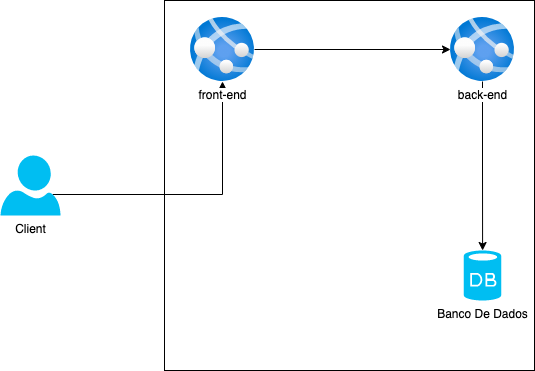

The diagram above was exported from draw.io. Its source (the exported page's mxGraphModel, read from the mxfile embedded in the PNG):
<mxGraphModel dx="202" dy="235" grid="1" gridSize="10" guides="1" tooltips="1" connect="1" arrows="1" fold="1" page="1" pageScale="1" pageWidth="827" pageHeight="1169" math="0" shadow="0">
  <root>
    <mxCell id="0" />
    <mxCell id="1" parent="0" />
    <mxCell id="COQQ3bqbTmnxmAFUH2j1-2" value="" style="whiteSpace=wrap;html=1;aspect=fixed;" parent="1" vertex="1">
      <mxGeometry x="234" y="20" width="370" height="370" as="geometry" />
    </mxCell>
    <mxCell id="COQQ3bqbTmnxmAFUH2j1-8" style="edgeStyle=orthogonalEdgeStyle;rounded=0;orthogonalLoop=1;jettySize=auto;html=1;exitX=0.87;exitY=0.65;exitDx=0;exitDy=0;exitPerimeter=0;" parent="1" source="COQQ3bqbTmnxmAFUH2j1-1" target="COQQ3bqbTmnxmAFUH2j1-5" edge="1">
      <mxGeometry relative="1" as="geometry" />
    </mxCell>
    <object label="Client" placeholders="1" Client="" id="COQQ3bqbTmnxmAFUH2j1-1">
      <mxCell style="verticalLabelPosition=bottom;html=1;verticalAlign=top;align=center;strokeColor=none;fillColor=#00BEF2;shape=mxgraph.azure.user;" parent="1" vertex="1">
        <mxGeometry x="70" y="175" width="60" height="60" as="geometry" />
      </mxCell>
    </object>
    <mxCell id="COQQ3bqbTmnxmAFUH2j1-9" style="edgeStyle=orthogonalEdgeStyle;rounded=0;orthogonalLoop=1;jettySize=auto;html=1;" parent="1" source="COQQ3bqbTmnxmAFUH2j1-5" target="COQQ3bqbTmnxmAFUH2j1-6" edge="1">
      <mxGeometry relative="1" as="geometry" />
    </mxCell>
    <mxCell id="COQQ3bqbTmnxmAFUH2j1-5" value="front-end" style="aspect=fixed;html=1;points=[];align=center;image;fontSize=12;image=img/lib/azure2/app_services/App_Services.svg;pointerEvents=1;fillColor=#00BEF2;" parent="1" vertex="1">
      <mxGeometry x="260" y="37" width="64" height="64" as="geometry" />
    </mxCell>
    <mxCell id="COQQ3bqbTmnxmAFUH2j1-10" style="edgeStyle=orthogonalEdgeStyle;rounded=0;orthogonalLoop=1;jettySize=auto;html=1;" parent="1" source="COQQ3bqbTmnxmAFUH2j1-6" target="COQQ3bqbTmnxmAFUH2j1-7" edge="1">
      <mxGeometry relative="1" as="geometry" />
    </mxCell>
    <mxCell id="COQQ3bqbTmnxmAFUH2j1-6" value="back-end" style="aspect=fixed;html=1;points=[];align=center;image;fontSize=12;image=img/lib/azure2/app_services/App_Services.svg;pointerEvents=1;fillColor=#00BEF2;" parent="1" vertex="1">
      <mxGeometry x="520" y="37" width="64" height="64" as="geometry" />
    </mxCell>
    <mxCell id="COQQ3bqbTmnxmAFUH2j1-7" value="Banco De Dados" style="verticalLabelPosition=bottom;html=1;verticalAlign=top;align=center;strokeColor=none;fillColor=#00BEF2;shape=mxgraph.azure.database;pointerEvents=1;" parent="1" vertex="1">
      <mxGeometry x="533.25" y="270" width="37.5" height="50" as="geometry" />
    </mxCell>
  </root>
</mxGraphModel>